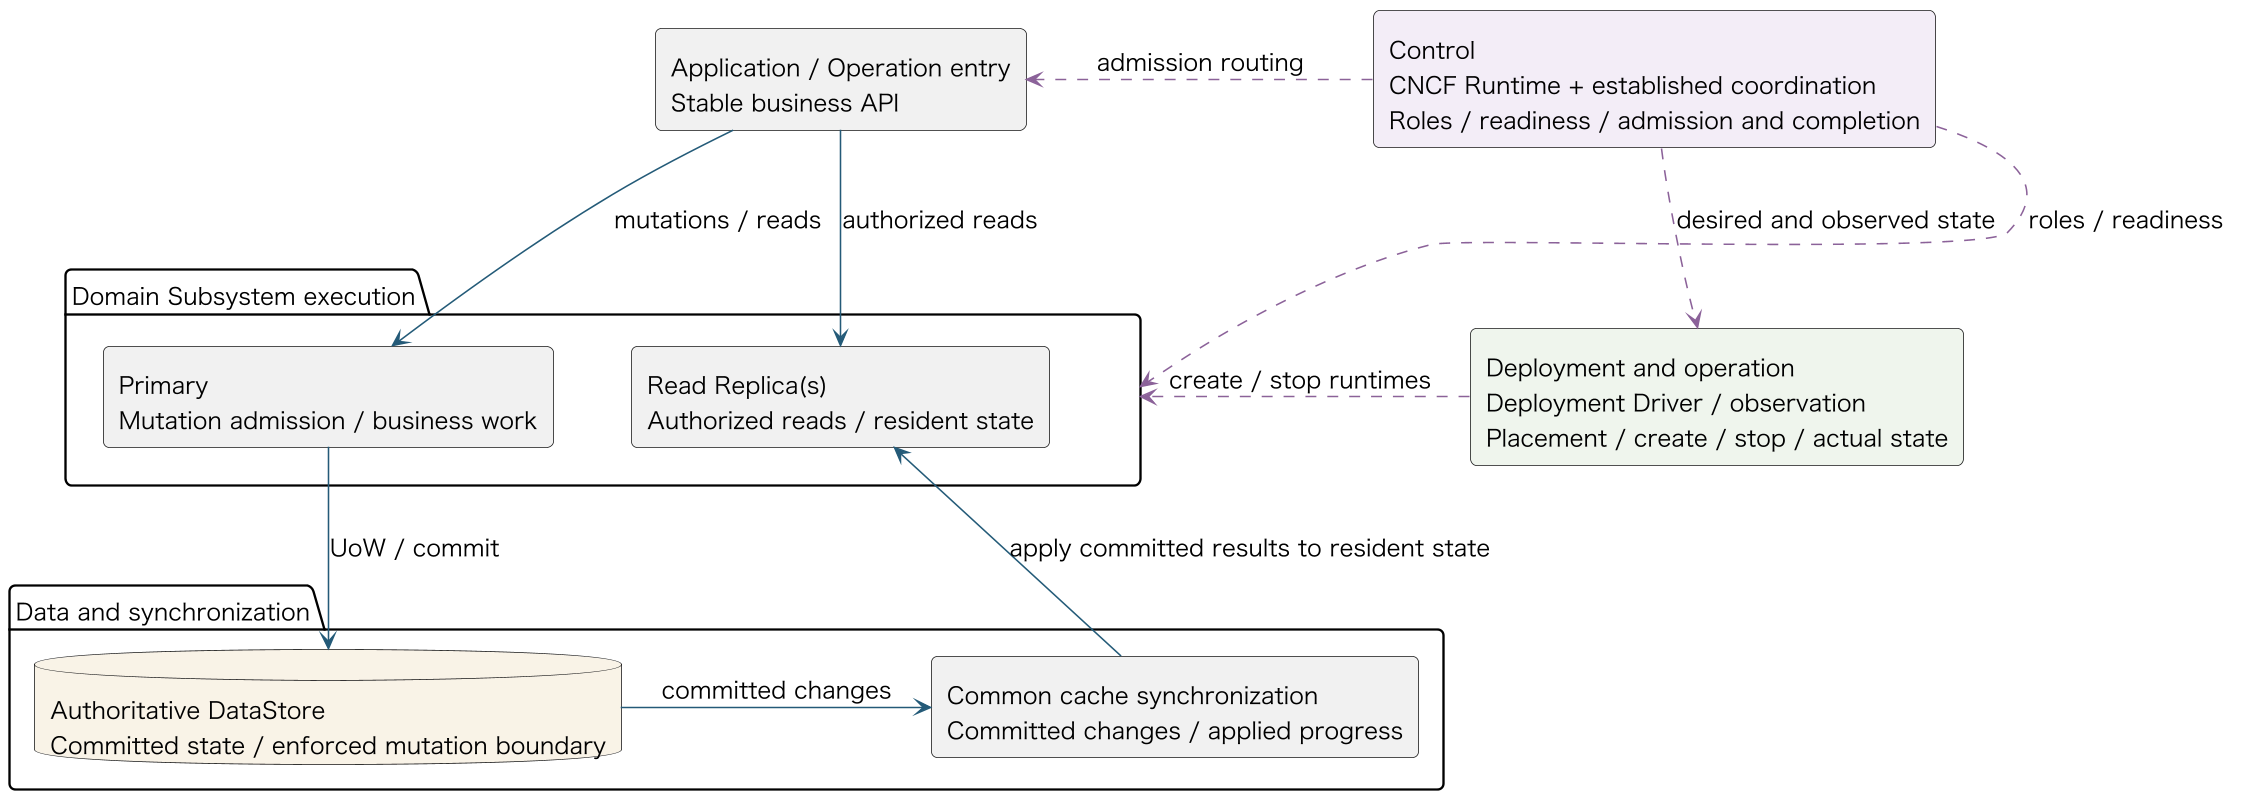

The diagram above was rendered by PlantUML. Its source (embedded in the PNG):
@startuml
top to bottom direction
skinparam backgroundColor #FFFFFF
skinparam defaultFontName Hiragino Sans
skinparam defaultFontSize 15
skinparam shadowing false
skinparam componentStyle rectangle
skinparam roundcorner 8
skinparam nodesep 50
skinparam ranksep 60
skinparam rectangleBackgroundColor #EEF5FA
skinparam databaseBackgroundColor #F8F2E7
skinparam packageBackgroundColor #FFFFFF
skinparam dpi 150
component "Application / Operation entry\nStable business API" as entry
component "Control\nCNCF Runtime + established coordination\nRoles / readiness / admission and completion" as control #F3EDF7
package "Domain Subsystem execution" as domain {
component "Primary\nMutation admission / business work" as primary
component "Read Replica(s)\nAuthorized reads / resident state" as replica
primary -[hidden]right-> replica
}
package "Data and synchronization" as state {
database "Authoritative DataStore\nCommitted state / enforced mutation boundary" as store
component "Common cache synchronization\nCommitted changes / applied progress" as sync
store -[#245B78]right-> sync : committed changes
}
component "Deployment and operation\nDeployment Driver / observation\nPlacement / create / stop / actual state" as deploy #EEF4ED
entry -[#245B78]down-> primary : mutations / reads
entry -[#245B78]down-> replica : authorized reads
primary -[#245B78]down-> store : UoW / commit
sync -[#245B78,norank]-> replica : apply committed results to resident state
control -[#8B6299,dashed,norank]-> entry : admission routing
control -[#8B6299,dashed,norank]-> domain : roles / readiness
control -[#8B6299,dashed]down-> deploy : desired and observed state
deploy -[#8B6299,dashed,norank]-> domain : create / stop runtimes
entry -[hidden]right-> control
replica -[hidden]right-> deploy
@enduml